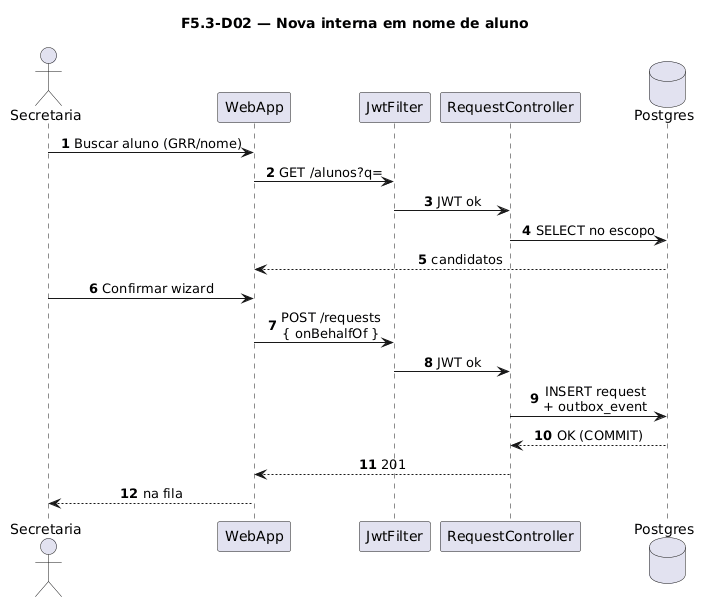

The diagram above was rendered by PlantUML. Its source (embedded in the PNG):
@startuml
title F5.3-D02 — Nova interna em nome de aluno
skinparam sequenceMessageAlign center
skinparam responseMessageBelowArrow true
skinparam maxMessageSize 220
autonumber

actor "Secretaria" as Sec
participant "WebApp" as WebApp
participant "JwtFilter" as Jwt
participant "RequestController" as Ctrl
database "Postgres" as Postgres

Sec -> WebApp: Buscar aluno (GRR/nome)
WebApp -> Jwt: GET /alunos?q=
Jwt -> Ctrl: JWT ok
Ctrl -> Postgres: SELECT no escopo
Postgres --> WebApp: candidatos
Sec -> WebApp: Confirmar wizard
WebApp -> Jwt: POST /requests\n{ onBehalfOf }
Jwt -> Ctrl: JWT ok
Ctrl -> Postgres: INSERT request\n+ outbox_event
Postgres --> Ctrl: OK (COMMIT)
Ctrl --> WebApp: 201
WebApp --> Sec: na fila
@enduml